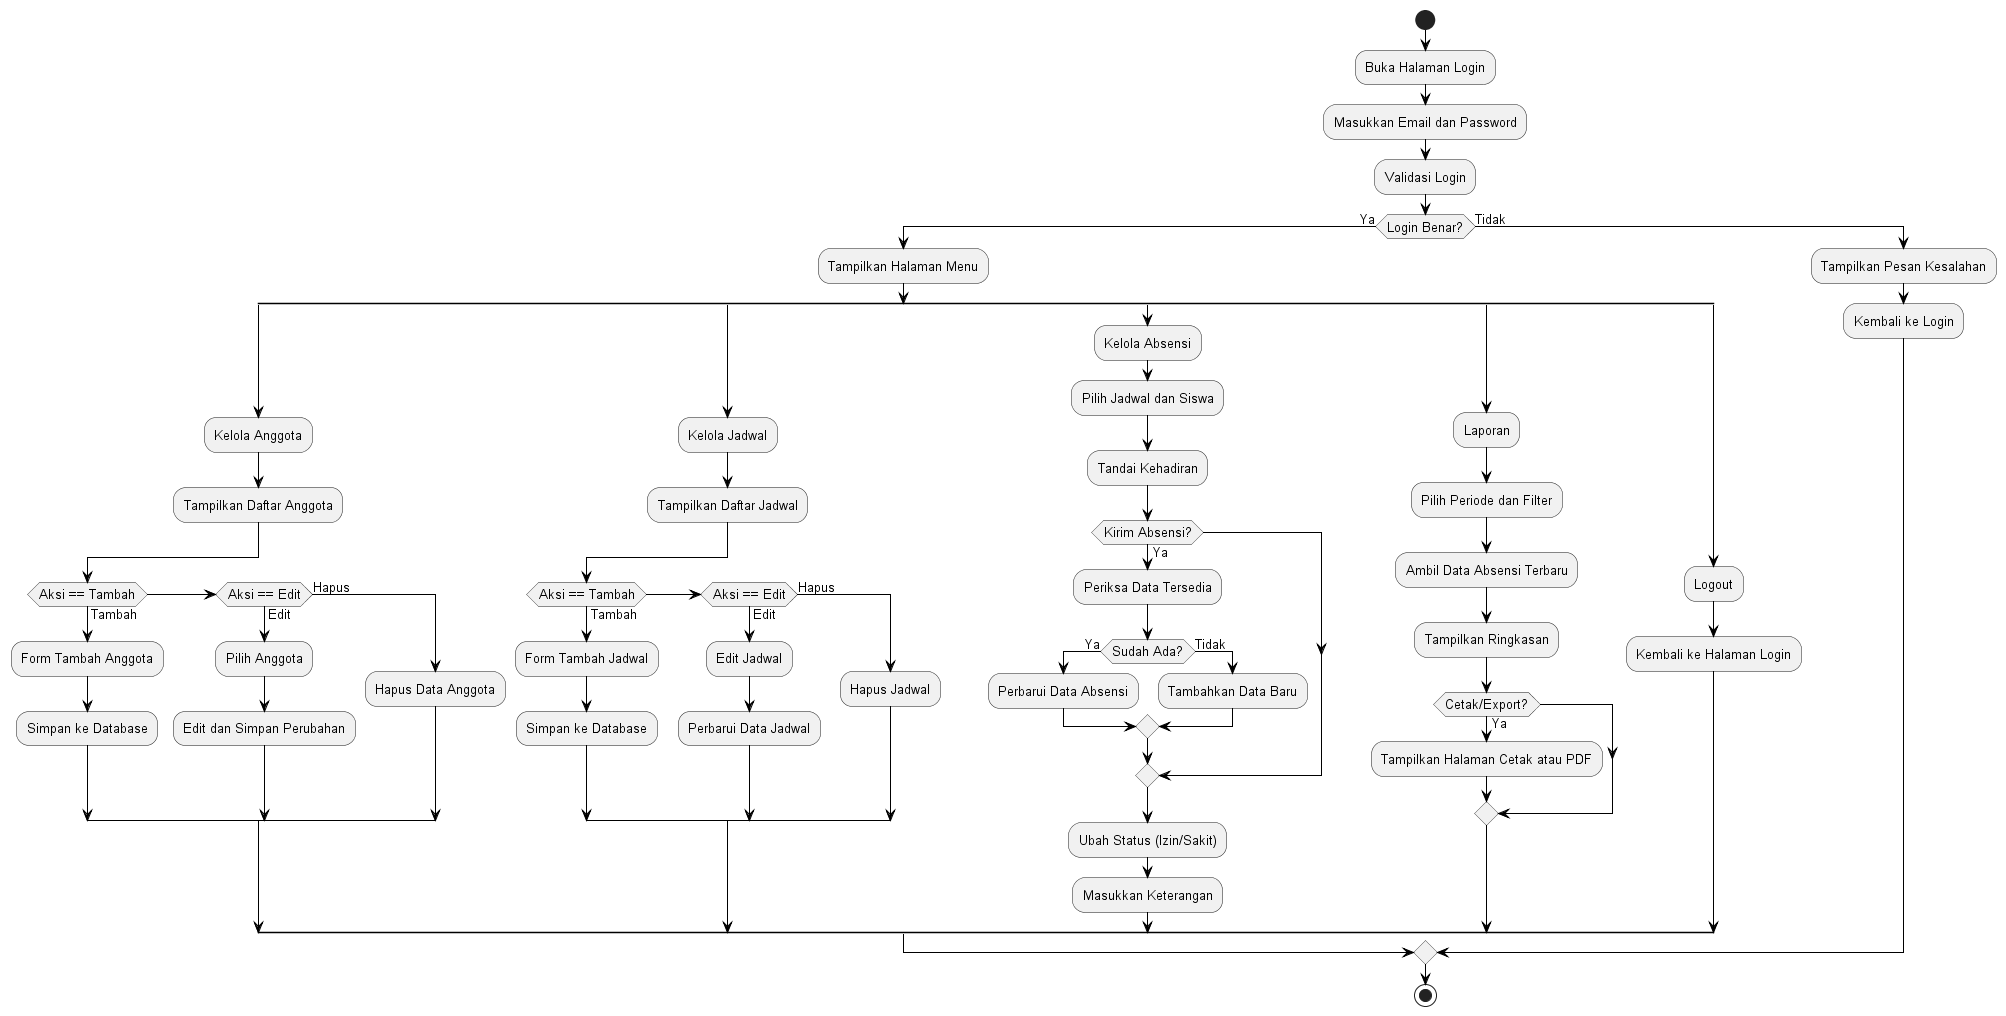

The diagram above was rendered by PlantUML. Its source (embedded in the PNG):
@startuml
!pragma layout smetana
skinparam backgroundColor white
skinparam defaultFontName Arial
skinparam defaultFontSize 13
skinparam shadowing false
skinparam rectangle {
  BackgroundColor white
  BorderColor black
  RoundCorner 5
  FontColor black
}
skinparam diamond {
  BackgroundColor white
  BorderColor black
}
skinparam arrow {
  Color black
  Thickness 1
}

start
:Buka Halaman Login;
:Masukkan Email dan Password;
:Validasi Login;
if (Login Benar?) then (Ya)
  :Tampilkan Halaman Menu;

  split
    :Kelola Anggota;
    :Tampilkan Daftar Anggota;
    if (Aksi == Tambah) then (Tambah)
      :Form Tambah Anggota;
      :Simpan ke Database;
    else if (Aksi == Edit) then (Edit)
      :Pilih Anggota;
      :Edit dan Simpan Perubahan;
    else (Hapus)
      :Hapus Data Anggota;
    endif
  split again
    :Kelola Jadwal;
    :Tampilkan Daftar Jadwal;
    if (Aksi == Tambah) then (Tambah)
      :Form Tambah Jadwal;
      :Simpan ke Database;
    else if (Aksi == Edit) then (Edit)
      :Edit Jadwal;
      :Perbarui Data Jadwal;
    else (Hapus)
      :Hapus Jadwal;
    endif
  split again
    :Kelola Absensi;
    :Pilih Jadwal dan Siswa;
    :Tandai Kehadiran;
    if (Kirim Absensi?) then (Ya)
      :Periksa Data Tersedia;
      if (Sudah Ada?) then (Ya)
        :Perbarui Data Absensi;
      else (Tidak)
        :Tambahkan Data Baru;
      endif
    endif
    :Ubah Status (Izin/Sakit);
    :Masukkan Keterangan;
  split again
    :Laporan;
    :Pilih Periode dan Filter;
    :Ambil Data Absensi Terbaru;
    :Tampilkan Ringkasan;
    if (Cetak/Export?) then (Ya)
      :Tampilkan Halaman Cetak atau PDF;
    endif
  split again
    :Logout;
    :Kembali ke Halaman Login;
  end split

else (Tidak)
  :Tampilkan Pesan Kesalahan;
  :Kembali ke Login;
endif

stop
@enduml